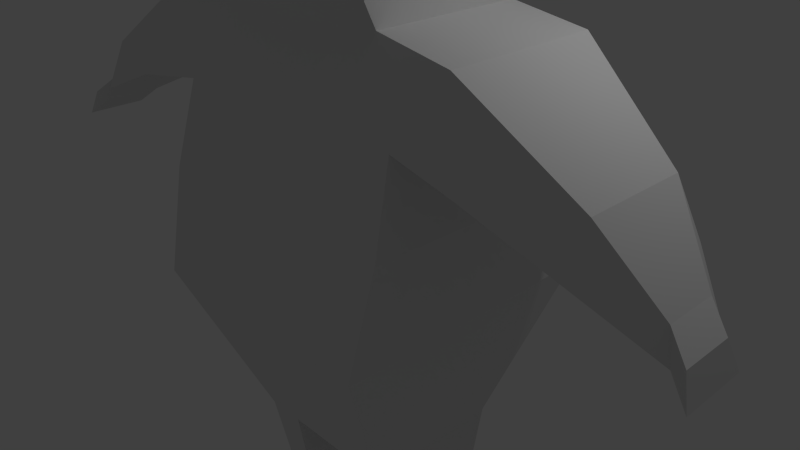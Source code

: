 # Source: model.blend  (saved by Blender 2.70.0; exported with 4.5.12 LTS)
import bpy
from mathutils import Matrix  # noqa: F401  (used for matrix-valued properties, if any)

bpy.ops.wm.read_factory_settings(use_empty=True)
scene = bpy.context.scene
scene.name = 'Scene'

# ---- collections
col_collection_1 = bpy.data.collections.new('Collection 1'); scene.collection.children.link(col_collection_1)

# ---- world
world_world = bpy.data.worlds.new('World'); scene.world = world_world
world_world.color = (0.05088, 0.05088, 0.05088)
world_world.use_sun_shadow = False
world_world.sun_shadow_jitter_overblur = 0.0
world_world.cycles.sampling_method = 'MANUAL'
world_world.cycles.sample_map_resolution = 256

# ---- cameras
cam_camera = bpy.data.cameras.new('Camera')
cam_camera.clip_end = 100.0
cam_camera.lens = 35.0
cam_camera.sensor_width = 32.0
cam_camera.sensor_height = 18.0
cam_camera.ortho_scale = 7.314
cam_camera.dof.focus_distance = 0.0
cam_camera.dof.aperture_fstop = 128.0

# ---- lights
light_lamp = bpy.data.lights.new('Lamp', 'POINT')
light_lamp.transmission_factor = 0.0
light_lamp.cutoff_distance = 30.0
light_lamp.energy = 100.0
light_lamp.shadow_buffer_clip_start = 1.001
light_lamp.shadow_soft_size = 0.1
light_lamp.shadow_maximum_resolution = 0.006
light_lamp.use_absolute_resolution = True
light_lamp.cycles.use_multiple_importance_sampling = False

# ---- meshes
me_model = bpy.data.meshes.new('model')
me_model.from_pydata([(1.076, 1.0, -2.418), (1.076, -1.0, -2.418), (1.274, 1.0, 3.287), (1.274, -1.0, 3.287), (1.076, 1.0, -2.418), (1.076, -1.0, -2.418), (1.274, 1.0, 3.287), (1.274, -1.0, 3.287), (1.834, 1.588, 1.154), (1.834, -1.588, 1.154), (1.246, 1.0, 0.4348), (1.246, -1.0, 0.4348), (1.733, 1.911, -0.1811), (1.733, -1.911, -0.1811), (1.748, 1.294, 2.239), (1.748, -1.294, 2.239), (2.385, 0.8644, 3.16), (2.385, -1.136, 3.16), (2.717, 1.158, 2.112), (2.717, -1.429, 2.112), (3.924, 0.2072, 2.26), (3.924, -1.098, 2.26), (4.141, 0.3989, 1.576), (4.141, -1.289, 1.576), (4.671, -0.339, 1.538), (4.671, -0.983, 1.538), (4.778, -0.2444, 1.201), (4.778, -1.078, 1.201), (4.938, -0.4952, 1.315), (4.938, -1.139, 1.315), (5.045, -0.4006, 0.9776), (5.045, -1.234, 0.9776), (0.7517, 1.0, 3.134), (0.5378, -1.0, -2.418), (0.5378, 1.0, -2.418), (0.7517, -1.0, 3.134), (0.9172, 1.588, 1.154), (0.9172, -1.588, 1.154), (0.8664, 1.911, -0.1811), (0.8664, -1.911, -0.1811), (0.874, 1.294, 2.239), (0.874, -1.294, 2.239), (0.9632, 0.582, -4.678), (0.9632, -0.582, -4.678), (0.6502, -0.582, -4.678), (0.6502, 0.582, -4.678), (1.142, 1.0, 5.349), (1.142, -1.0, 5.349), (0.635, 1.0, 5.449), (0.635, -1.0, 5.449), (1.519, -1.145, 4.762), (0.7079, -1.145, 4.762), (0.7079, 1.145, 4.762), (1.519, 1.145, 4.762), (1.328, -1.188, 3.6), (0.7064, -1.188, 3.797), (1.328, 1.188, 3.6), (0.7064, 1.188, 3.797), (1.467, -1.183, 4.257), (0.7066, -1.183, 4.279), (1.467, 1.183, 4.257), (0.7066, 1.183, 4.279), (-1.076, 1.0, -2.418), (-1.076, -1.0, -2.418), (-1.274, 1.0, 3.287), (-1.274, -1.0, 3.287), (-1.076, 1.0, -2.418), (-1.076, -1.0, -2.418), (-1.274, 1.0, 3.287), (-1.274, -1.0, 3.287), (0.0, 1.0, 3.036), (0.0, 1.0, -2.418), (0.0, -1.0, 3.036), (0.0, -1.0, -2.418), (-1.834, 1.588, 1.154), (-1.834, -1.588, 1.154), (0.0, 1.588, 1.154), (0.0, -1.588, 1.154), (-1.246, 1.0, 0.4348), (-1.246, -1.0, 0.4348), (-1.733, 1.911, -0.1811), (-1.733, -1.911, -0.1811), (0.0, 1.911, -0.1811), (0.0, -1.911, -0.1811), (0.0, 1.294, 2.239), (0.0, -1.294, 2.239), (-1.748, 1.294, 2.239), (-1.748, -1.294, 2.239), (-2.385, 0.8644, 3.16), (-2.385, -1.136, 3.16), (-2.717, 1.158, 2.112), (-2.717, -1.429, 2.112), (-3.924, 0.2072, 2.26), (-3.924, -1.098, 2.26), (-4.141, 0.3989, 1.576), (-4.141, -1.289, 1.576), (-4.671, -0.339, 1.538), (-4.671, -0.983, 1.538), (-4.778, -0.2444, 1.201), (-4.778, -1.078, 1.201), (-4.938, -0.4952, 1.315), (-4.938, -1.139, 1.315), (-5.045, -0.4006, 0.9776), (-5.045, -1.234, 0.9776), (-0.7517, 1.0, 3.134), (-0.5378, -1.0, -2.418), (-0.5378, 1.0, -2.418), (-0.7517, -1.0, 3.134), (-0.9172, 1.588, 1.154), (-0.9172, -1.588, 1.154), (-0.8664, 1.911, -0.1811), (-0.8664, -1.911, -0.1811), (-0.874, 1.294, 2.239), (-0.874, -1.294, 2.239), (-0.9632, 0.582, -4.678), (-0.9632, -0.582, -4.678), (-0.6502, -0.582, -4.678), (-0.6502, 0.582, -4.678), (-1.142, 1.0, 5.349), (-1.142, -1.0, 5.349), (0.0, 1.0, 5.549), (0.0, -1.0, 5.549), (-0.635, 1.0, 5.449), (-0.635, -1.0, 5.449), (-1.519, -1.145, 4.762), (-0.7079, -1.145, 4.762), (0.0, -1.145, 4.762), (0.0, 1.145, 4.762), (-0.7079, 1.145, 4.762), (-1.519, 1.145, 4.762), (-1.328, -1.188, 3.6), (-0.7064, -1.188, 3.797), (0.0, 1.188, 3.797), (-1.328, 1.188, 3.6), (0.0, -1.188, 3.797), (-0.7064, 1.188, 3.797), (-1.467, -1.183, 4.257), (-0.7066, -1.183, 4.279), (0.0, 1.183, 4.279), (-1.467, 1.183, 4.257), (0.0, -1.183, 4.279), (-0.7066, 1.183, 4.279)], [], [(38, 34, 0, 12), (12, 0, 1, 13), (34, 33, 44, 45), (10, 11, 5, 4), (39, 33, 73, 83), (127, 52, 48, 120), (40, 36, 8, 14), (14, 8, 9, 15), (41, 37, 77, 85), (6, 7, 11, 10), (36, 38, 12, 8), (8, 12, 13, 9), (37, 39, 83, 77), (32, 40, 14, 2), (14, 15, 19, 18), (35, 41, 85, 72), (18, 19, 23, 22), (15, 3, 17, 19), (2, 14, 18, 16), (3, 2, 16, 17), (22, 23, 27, 26), (19, 17, 21, 23), (16, 18, 22, 20), (17, 16, 20, 21), (26, 27, 31, 30), (23, 21, 25, 27), (20, 22, 26, 24), (21, 20, 24, 25), (28, 30, 31, 29), (27, 25, 29, 31), (24, 26, 30, 28), (25, 24, 28, 29), (82, 71, 34, 38), (73, 33, 34, 71), (13, 1, 33, 39), (51, 126, 121, 49), (84, 76, 36, 40), (15, 9, 37, 41), (76, 82, 38, 36), (9, 13, 39, 37), (70, 84, 40, 32), (3, 15, 41, 35), (44, 43, 42, 45), (0, 34, 45, 42), (33, 1, 43, 44), (1, 0, 42, 43), (49, 121, 120, 48), (47, 49, 48, 46), (50, 51, 49, 47), (53, 50, 47, 46), (52, 53, 46, 48), (138, 61, 52, 127), (59, 140, 126, 51), (58, 59, 51, 50), (60, 58, 50, 53), (61, 60, 53, 52), (70, 32, 57, 132), (35, 72, 134, 55), (3, 35, 55, 54), (2, 3, 54, 56), (32, 2, 56, 57), (132, 57, 61, 138), (55, 134, 140, 59), (54, 55, 59, 58), (56, 54, 58, 60), (57, 56, 60, 61), (110, 80, 62, 106), (80, 81, 63, 62), (106, 117, 116, 105), (78, 66, 67, 79), (111, 83, 73, 105), (127, 120, 122, 128), (112, 86, 74, 108), (86, 87, 75, 74), (113, 85, 77, 109), (68, 78, 79, 69), (108, 74, 80, 110), (74, 75, 81, 80), (109, 77, 83, 111), (104, 64, 86, 112), (86, 90, 91, 87), (107, 72, 85, 113), (90, 94, 95, 91), (87, 91, 89, 65), (64, 88, 90, 86), (65, 89, 88, 64), (94, 98, 99, 95), (91, 95, 93, 89), (88, 92, 94, 90), (89, 93, 92, 88), (98, 102, 103, 99), (95, 99, 97, 93), (92, 96, 98, 94), (93, 97, 96, 92), (100, 101, 103, 102), (99, 103, 101, 97), (96, 100, 102, 98), (97, 101, 100, 96), (82, 110, 106, 71), (73, 71, 106, 105), (81, 111, 105, 63), (125, 123, 121, 126), (84, 112, 108, 76), (87, 113, 109, 75), (76, 108, 110, 82), (75, 109, 111, 81), (70, 104, 112, 84), (65, 107, 113, 87), (116, 117, 114, 115), (62, 114, 117, 106), (105, 116, 115, 63), (63, 115, 114, 62), (123, 122, 120, 121), (119, 118, 122, 123), (124, 119, 123, 125), (129, 118, 119, 124), (128, 122, 118, 129), (138, 127, 128, 141), (137, 125, 126, 140), (136, 124, 125, 137), (139, 129, 124, 136), (141, 128, 129, 139), (70, 132, 135, 104), (107, 131, 134, 72), (65, 130, 131, 107), (64, 133, 130, 65), (104, 135, 133, 64), (132, 138, 141, 135), (131, 137, 140, 134), (130, 136, 137, 131), (133, 139, 136, 130), (135, 141, 139, 133)])
me_model.use_remesh_preserve_volume = False
me_model.use_remesh_preserve_attributes = False
me_model.use_mirror_vertex_groups = False
me_model.update()
arm_armature = bpy.data.armatures.new('Armature')  # bones are not reproduced

# ---- objects
ob_armature = bpy.data.objects.new('Armature', arm_armature)
ob_model = bpy.data.objects.new('model', me_model)
ob_lamp = bpy.data.objects.new('Lamp', light_lamp)
ob_camera = bpy.data.objects.new('Camera', cam_camera)

# ---- transforms, parenting, visibility, modifiers, constraints
ob_armature.location = (0.03262, -2.236, -2.364)
ob_armature.show_in_front = True
ob_armature.lineart.crease_threshold = 0.0
ob_model.parent = ob_armature
ob_model.matrix_parent_inverse = Matrix(((1.0, 0.0, -9.313e-10, -0.03262), (0.0, 1.0, 0.0, 2.236), (0.0, 0.0, 1.0, 2.364), (0.0, 0.0, 0.0, 1.0)))
ob_model.location = (0.0, 0.0, 0.0)
ob_model.lineart.crease_threshold = 0.0
_vg = ob_model.vertex_groups.new(name='Bone')
for _i, _w in zip([0, 1, 4, 5, 6, 7, 10, 11, 33, 34, 42, 44, 45, 62, 63, 66, 67, 68, 69, 71, 73, 78, 79, 105, 106, 114, 115, 116, 117], [0.03561, 0.03351, 0.6928, 0.7833, 0.3236, 0.2329, 0.508, 0.5079, 0.08497, 0.04766, 0.0117, 0.004155, 0.01241, 0.03654, 0.03646, 0.6904, 0.7785, 0.331, 0.2428, 0.05391, 0.2414, 0.5105, 0.5105, 0.08409, 0.04801, 0.01285, 0.001452, 0.005357, 0.0135]): _vg.add([_i], _w, 'REPLACE')
_vg = ob_model.vertex_groups.new(name='Bone.001')
for _i, _w in zip([0, 1, 8, 9, 12, 13, 14, 33, 34, 36, 37, 38, 39, 40, 42, 43, 44, 45, 62, 63, 71, 73, 74, 75, 76, 77, 80, 81, 82, 83, 84, 86, 105, 106, 108, 109, 110, 111, 112, 114, 115, 116, 117], [0.05305, 0.0574, 0.05073, 0.09754, 0.06789, 0.342, 0.008623, 0.05718, 0.05152, 0.04416, 0.1038, 0.06016, 0.7402, 0.01373, 0.01485, 0.0004906, 0.001827, 0.01476, 0.05269, 0.05725, 0.05173, 0.06811, 0.0501, 0.09612, 0.04167, 0.06615, 0.06651, 0.3228, 0.05761, 0.965, 0.01503, 0.008551, 0.05502, 0.05121, 0.04351, 0.115, 0.05954, 0.6898, 0.01361, 0.01488, 0.0009751, 0.001976, 0.01475]): _vg.add([_i], _w, 'REPLACE')
_vg = ob_model.vertex_groups.new(name='Bone.002')
_vg = ob_model.vertex_groups.new(name='Bone.003')
for _i, _w in zip([8, 9, 12, 13, 14, 15, 35, 36, 37, 38, 39, 40, 41, 72, 74, 75, 76, 77, 80, 81, 82, 84, 85, 86, 87, 107, 108, 109, 110, 111, 112, 113, 134], [0.02527, 0.1396, 0.01179, 0.06932, 0.004706, 0.02495, 0.06583, 0.01264, 0.617, 0.006517, 0.06302, 0.002776, 0.1661, 0.1471, 0.02197, 0.127, 0.00876, 0.8538, 0.01027, 0.06828, 0.0044, 0.00168, 0.6316, 0.003051, 0.01753, 0.06543, 0.01129, 0.5507, 0.005748, 0.06839, 0.002026, 0.1609, 0.01639]): _vg.add([_i], _w, 'REPLACE')
_vg = ob_model.vertex_groups.new(name='Bone.023')
_vg = ob_model.vertex_groups.new(name='Bone.024')
for _i, _w in zip([2, 3, 4, 5, 6, 7, 8, 10, 11, 12, 14, 16, 17, 18, 20, 22, 32, 35, 36, 38, 40, 41, 46, 47, 48, 49, 50, 51, 52, 53, 54, 55, 56, 57, 58, 59, 60, 61, 64, 65, 66, 67, 68, 69, 70, 72, 74, 76, 78, 79, 80, 82, 84, 85, 86, 88, 89, 90, 92, 94, 104, 107, 108, 110, 112, 113, 118, 119, 120, 121, 122, 123, 124, 125, 126, 127, 128, 129, 130, 131, 132, 133, 134, 135, 136, 137, 138, 139, 140, 141], [0.1825, 0.1339, 0.3072, 0.2167, 0.6765, 0.7671, 0.06814, 0.492, 0.4921, 0.05182, 0.08937, 0.1067, 0.04028, 0.06724, 0.03267, 0.01034, 0.1888, 0.2474, 0.08376, 0.05566, 0.1232, 0.03245, 0.4051, 0.6161, 0.4294, 0.7484, 0.4436, 0.7461, 0.3507, 0.3404, 0.1785, 0.5827, 0.2234, 0.2529, 0.3161, 0.6962, 0.2932, 0.3014, 0.1887, 0.1598, 0.3096, 0.2215, 0.669, 0.7572, 0.1905, 0.4984, 0.07001, 0.08978, 0.4895, 0.4895, 0.05283, 0.05741, 0.1344, 0.07825, 0.09296, 0.1121, 0.05191, 0.07064, 0.03771, 0.014, 0.192, 0.2533, 0.08486, 0.05621, 0.1252, 0.0362, 0.4081, 0.6211, 0.4442, 0.8115, 0.4309, 0.7474, 0.4589, 0.7421, 0.841, 0.3551, 0.3529, 0.3451, 0.2283, 0.5811, 0.2584, 0.2286, 0.744, 0.2556, 0.3448, 0.6915, 0.3054, 0.2986, 0.8142, 0.3039]): _vg.add([_i], _w, 'REPLACE')
_vg = ob_model.vertex_groups.new(name='Bone.004')
for _i, _w in zip([2, 3, 8, 9, 14, 15, 16, 17, 18, 20, 32, 35, 36, 37, 40, 41, 46, 47, 48, 49, 50, 51, 52, 53, 54, 55, 56, 57, 58, 59, 60, 61, 64, 70, 72, 76, 84, 85, 104, 107, 112, 118, 120, 121, 122, 126, 127, 128, 129, 132, 133, 134, 135, 138, 139, 140, 141], [0.0761, 0.1983, 0.01745, 0.01666, 0.04412, 0.06513, 0.05997, 0.06023, 0.0319, 0.005637, 0.05995, 0.3756, 0.0137, 0.07165, 0.03826, 0.5626, 0.06964, 0.09497, 0.06006, 0.05235, 0.1638, 0.07045, 0.06306, 0.0783, 0.2804, 0.1545, 0.07405, 0.06224, 0.2415, 0.1001, 0.08071, 0.06347, 0.003122, 0.03957, 0.1063, 0.004975, 0.02281, 0.09936, 0.01772, 0.01553, 0.004363, 0.02432, 0.04868, 0.001525, 0.03324, 0.004487, 0.05126, 0.03359, 0.01859, 0.04885, 0.009834, 0.05403, 0.02768, 0.05093, 0.01556, 0.02251, 0.03177]): _vg.add([_i], _w, 'REPLACE')
_vg = ob_model.vertex_groups.new(name='Bone.005')
for _i, _w in zip([0, 2, 3, 8, 9, 12, 13, 14, 15, 16, 17, 18, 19, 20, 21, 22, 23, 24, 25, 26, 27, 28, 29, 30, 31, 32, 34, 35, 36, 37, 38, 40, 41, 46, 47, 48, 49, 50, 51, 52, 53, 54, 55, 56, 57, 58, 59, 60, 61, 64, 70, 71, 72, 74, 76, 80, 82, 84, 85, 86, 88, 90, 104, 106, 108, 110, 112, 118, 119, 120, 121, 122, 123, 124, 126, 127, 128, 129, 132, 133, 134, 135, 138, 139, 140, 141], [0.02287, 0.2598, 0.5118, 0.1718, 0.1859, 0.1125, 0.06898, 0.2526, 0.649, 0.2939, 0.5761, 0.2369, 0.1838, 0.1739, 0.108, 0.1383, 0.05053, 0.09248, 0.0577, 0.08238, 0.04317, 0.07502, 0.04481, 0.07128, 0.0324, 0.2037, 0.01303, 0.2054, 0.1459, 0.05956, 0.09944, 0.19, 0.1355, 0.1551, 0.1361, 0.1357, 0.07724, 0.2224, 0.0908, 0.1568, 0.1842, 0.4378, 0.1607, 0.2336, 0.1857, 0.3192, 0.1164, 0.2049, 0.171, 0.07536, 0.1485, 0.008065, 0.05682, 0.05829, 0.1151, 0.05513, 0.08394, 0.139, 0.008032, 0.05634, 0.04199, 0.02555, 0.105, 0.001053, 0.08515, 0.06851, 0.09582, 0.09, 0.01616, 0.1142, 0.03156, 0.09898, 0.01561, 0.003002, 0.01904, 0.1304, 0.1068, 0.08654, 0.1447, 0.08288, 0.04409, 0.1102, 0.1385, 0.08573, 0.02737, 0.1098]): _vg.add([_i], _w, 'REPLACE')
_vg = ob_model.vertex_groups.new(name='Bone.006')
for _i, _w in zip([0, 2, 3, 8, 9, 12, 13, 14, 15, 16, 17, 18, 19, 20, 21, 22, 23, 24, 25, 26, 27, 28, 29, 30, 31, 32, 34, 35, 36, 37, 38, 39, 40, 41, 46, 47, 48, 49, 50, 51, 52, 53, 54, 56, 57, 58, 60, 61, 64, 70, 74, 76, 80, 82, 84, 86, 104, 108, 110, 112, 118, 120, 122, 127, 128, 129, 132, 133, 135, 138, 139, 141], [0.01457, 0.1117, 0.05807, 0.1398, 0.4026, 0.09422, 0.1401, 0.1561, 0.1558, 0.1925, 0.1924, 0.242, 0.6551, 0.281, 0.5103, 0.2458, 0.1808, 0.2097, 0.1694, 0.189, 0.1326, 0.1805, 0.1318, 0.171, 0.1168, 0.09507, 0.004039, 0.004169, 0.1043, 0.08865, 0.07787, 0.02664, 0.111, 0.02303, 0.06287, 0.04968, 0.05574, 0.004376, 0.08195, 0.001248, 0.06591, 0.07437, 0.02676, 0.1004, 0.08211, 0.05018, 0.08268, 0.07327, 0.02425, 0.07363, 0.02342, 0.0766, 0.0251, 0.06206, 0.07915, 0.01392, 0.05259, 0.05455, 0.04679, 0.05409, 0.02838, 0.04574, 0.03478, 0.05645, 0.04447, 0.02757, 0.06643, 0.02937, 0.0516, 0.06147, 0.0287, 0.04962]): _vg.add([_i], _w, 'REPLACE')
_vg = ob_model.vertex_groups.new(name='Bone.007')
for _i, _w in zip([2, 8, 12, 14, 16, 17, 18, 19, 20, 21, 22, 23, 24, 25, 26, 27, 28, 29, 30, 31, 32, 36, 38, 40, 46, 52, 53, 56, 57, 60, 61, 70, 76, 84, 127, 132, 138], [0.05435, 0.04625, 0.01023, 0.08231, 0.1063, 0.0593, 0.1529, 0.09151, 0.3192, 0.292, 0.3989, 0.6992, 0.5031, 0.6135, 0.5289, 0.6276, 0.531, 0.5438, 0.5332, 0.5246, 0.04049, 0.0303, 0.003239, 0.05317, 0.005606, 0.01068, 0.02201, 0.04709, 0.02764, 0.02857, 0.01848, 0.01808, 0.01115, 0.02166, 0.001181, 0.01146, 0.006462]): _vg.add([_i], _w, 'REPLACE')
_vg = ob_model.vertex_groups.new(name='Bone.008')
for _i, _w in zip([0, 2, 8, 9, 12, 13, 14, 16, 18, 20, 21, 22, 23, 24, 25, 26, 27, 28, 29, 30, 31, 32, 34, 36, 38, 39, 40, 56, 70, 76, 80, 82, 84, 108, 110, 112], [0.02643, 0.01187, 0.08555, 0.05011, 0.08893, 0.1785, 0.05995, 0.02316, 0.05164, 0.05229, 0.008851, 0.06325, 0.02606, 0.1045, 0.1111, 0.1149, 0.1528, 0.1408, 0.2352, 0.1533, 0.2816, 0.01266, 0.00922, 0.06202, 0.06514, 0.03881, 0.04382, 0.005355, 0.005214, 0.03979, 0.001574, 0.04527, 0.02142, 0.01382, 0.01975, 0.001252]): _vg.add([_i], _w, 'REPLACE')
_vg = ob_model.vertex_groups.new(name='Bone.009')
for _i, _w in zip([35, 46, 48, 52, 57, 61, 64, 65, 70, 72, 74, 75, 84, 85, 86, 87, 88, 89, 90, 104, 107, 109, 112, 113, 118, 119, 120, 122, 123, 124, 125, 127, 128, 129, 130, 131, 132, 133, 134, 135, 136, 137, 138, 139, 140, 141], [0.008049, 0.0003539, 0.006323, 0.006736, 0.003142, 0.005683, 0.05108, 0.1206, 0.01168, 0.09787, 0.002117, 0.01747, 0.001492, 0.09675, 0.0201, 0.05774, 0.03156, 0.02987, 0.009421, 0.03168, 0.3474, 0.0828, 0.01324, 0.5529, 0.04354, 0.06302, 0.01665, 0.03092, 0.02141, 0.107, 0.04921, 0.01941, 0.03508, 0.05253, 0.1151, 0.1121, 0.01741, 0.05047, 0.03612, 0.03457, 0.1565, 0.0725, 0.01916, 0.05428, 0.004397, 0.03585]): _vg.add([_i], _w, 'REPLACE')
_vg = ob_model.vertex_groups.new(name='Bone.010')
for _i, _w in zip([0, 2, 8, 12, 14, 16, 18, 32, 34, 36, 38, 40, 46, 47, 48, 49, 50, 52, 53, 56, 57, 60, 61, 62, 64, 65, 70, 71, 72, 74, 75, 76, 80, 81, 82, 84, 85, 86, 87, 88, 89, 90, 91, 92, 93, 94, 95, 96, 97, 98, 99, 100, 101, 102, 103, 104, 106, 107, 108, 109, 110, 111, 112, 113, 118, 119, 120, 121, 122, 123, 124, 125, 126, 127, 128, 129, 130, 131, 132, 133, 134, 135, 136, 137, 138, 139, 140, 141], [0.001956, 0.07887, 0.06086, 0.05771, 0.05845, 0.04569, 0.02831, 0.1103, 0.003806, 0.08931, 0.07194, 0.1004, 0.0953, 0.01893, 0.1052, 0.01965, 0.003284, 0.1131, 0.0913, 0.08702, 0.1162, 0.09023, 0.1161, 0.02768, 0.2734, 0.5451, 0.1563, 0.01148, 0.0613, 0.1809, 0.1962, 0.121, 0.1188, 0.07569, 0.08836, 0.1462, 0.01194, 0.2654, 0.6675, 0.3058, 0.586, 0.2472, 0.1904, 0.1803, 0.1114, 0.1439, 0.05311, 0.09604, 0.05965, 0.08577, 0.04764, 0.07798, 0.04878, 0.0742, 0.03552, 0.2146, 0.01702, 0.2204, 0.1536, 0.07404, 0.1049, 0.003829, 0.1998, 0.1437, 0.1661, 0.1512, 0.1219, 0.03984, 0.1452, 0.08678, 0.2464, 0.105, 0.02797, 0.1385, 0.1669, 0.1967, 0.5196, 0.1898, 0.1529, 0.246, 0.05364, 0.1962, 0.3533, 0.1363, 0.1466, 0.2179, 0.03829, 0.1813]): _vg.add([_i], _w, 'REPLACE')
_vg = ob_model.vertex_groups.new(name='Bone.011')
for _i, _w in zip([2, 8, 12, 14, 32, 36, 38, 40, 46, 48, 52, 53, 56, 57, 60, 61, 62, 64, 65, 70, 74, 75, 76, 80, 81, 82, 84, 86, 87, 88, 89, 90, 91, 92, 93, 94, 95, 96, 97, 98, 99, 100, 101, 102, 103, 104, 107, 108, 109, 110, 111, 112, 113, 118, 119, 120, 122, 123, 124, 125, 127, 128, 129, 130, 132, 133, 135, 136, 138, 139, 141], [0.009516, 0.01037, 0.01274, 0.001438, 0.03408, 0.03992, 0.03146, 0.03718, 0.01421, 0.01988, 0.02684, 0.01303, 0.0138, 0.03281, 0.0136, 0.03042, 0.008119, 0.08516, 0.05307, 0.05834, 0.1193, 0.3967, 0.06338, 0.08189, 0.1424, 0.05268, 0.0634, 0.1212, 0.1395, 0.1348, 0.1502, 0.1783, 0.6064, 0.1341, 0.1532, 0.1301, 0.0972, 0.09749, 0.07745, 0.09219, 0.06445, 0.08545, 0.06271, 0.08294, 0.05579, 0.07406, 0.001042, 0.08708, 0.103, 0.0668, 0.04413, 0.08786, 0.02133, 0.05294, 0.05021, 0.02962, 0.04345, 0.003865, 0.08471, 0.003993, 0.04198, 0.0539, 0.06147, 0.03652, 0.05297, 0.07778, 0.06481, 0.05366, 0.049, 0.0667, 0.05885]): _vg.add([_i], _w, 'REPLACE')
_vg = ob_model.vertex_groups.new(name='Bone.012')
for _i, _w in zip([32, 36, 40, 52, 57, 61, 64, 65, 70, 74, 76, 80, 82, 84, 86, 87, 88, 89, 90, 91, 92, 93, 94, 95, 96, 97, 98, 99, 100, 101, 102, 103, 104, 108, 110, 112, 118, 122, 127, 128, 129, 132, 133, 135, 138, 139, 141], [0.0094, 0.005036, 0.00928, 0.001403, 0.007982, 0.005216, 0.07208, 0.005139, 0.03633, 0.06032, 0.02683, 0.0257, 0.005847, 0.0403, 0.1028, 0.003792, 0.1455, 0.09465, 0.187, 0.1269, 0.4102, 0.6113, 0.4422, 0.7246, 0.4761, 0.5648, 0.4609, 0.427, 0.4649, 0.4134, 0.4474, 0.3717, 0.05849, 0.05044, 0.0169, 0.06701, 0.01329, 0.006731, 0.01174, 0.02186, 0.02913, 0.02672, 0.06255, 0.04787, 0.01931, 0.04416, 0.03373]): _vg.add([_i], _w, 'REPLACE')
_vg = ob_model.vertex_groups.new(name='Bone.013')
for _i, _w in zip([12, 36, 38, 40, 62, 64, 70, 74, 75, 76, 80, 81, 82, 84, 86, 88, 90, 92, 93, 94, 95, 96, 97, 98, 99, 100, 101, 102, 103, 104, 106, 108, 110, 111, 112, 129, 132, 133, 135, 139, 141], [0.002929, 0.01653, 0.02135, 0.005129, 0.02696, 0.02533, 0.01275, 0.08754, 0.05129, 0.04334, 0.08921, 0.1772, 0.04697, 0.02707, 0.0639, 0.05191, 0.07472, 0.1055, 0.06577, 0.1324, 0.09407, 0.2418, 0.251, 0.2778, 0.4197, 0.3003, 0.4335, 0.3254, 0.4947, 0.02318, 0.009825, 0.06405, 0.06586, 0.0523, 0.05048, 0.006901, 0.002675, 0.01962, 0.01115, 0.009583, 0.004368]): _vg.add([_i], _w, 'REPLACE')
_vg = ob_model.vertex_groups.new(name='Bone.014')
for _i, _w in zip([0, 1, 2, 8, 9, 12, 13, 14, 16, 18, 22, 32, 33, 34, 36, 38, 39, 40, 42, 43, 44, 45, 56, 57, 61, 62, 63, 64, 70, 71, 73, 74, 76, 80, 82, 84, 86, 104, 105, 106, 108, 110, 112, 114, 115, 116, 117, 132, 133, 135, 138], [0.3618, 0.6721, 0.01375, 0.0949, 0.023, 0.1585, 0.121, 0.05327, 0.007835, 0.02561, 0.007698, 0.02713, 0.6288, 0.3179, 0.0951, 0.1541, 0.05645, 0.05886, 0.2658, 0.2382, 0.2431, 0.2642, 0.009375, 0.01048, 0.001902, 0.1409, 0.07035, 0.002011, 0.03078, 0.2453, 0.2957, 0.06152, 0.08778, 0.09265, 0.1355, 0.05705, 0.02384, 0.01871, 0.1141, 0.1786, 0.07544, 0.1125, 0.04863, 0.08294, 0.05581, 0.05864, 0.08434, 0.0108, 7.456e-05, 0.005486, 0.001929]): _vg.add([_i], _w, 'REPLACE')
_vg = ob_model.vertex_groups.new(name='Bone.015')
for _i, _w in zip([0, 1, 8, 12, 33, 34, 36, 38, 42, 43, 44, 45, 62, 63, 71, 73, 74, 76, 80, 82, 105, 106, 108, 110, 114, 115, 116, 117], [0.1281, 0.06064, 0.02043, 0.05873, 0.05212, 0.1309, 0.02647, 0.06203, 0.4527, 0.5776, 0.5657, 0.4508, 0.09789, 0.02447, 0.1178, 0.02375, 0.01328, 0.02699, 0.05082, 0.06107, 0.01995, 0.1147, 0.0221, 0.05693, 0.2163, 0.2243, 0.2811, 0.2239]): _vg.add([_i], _w, 'REPLACE')
_vg = ob_model.vertex_groups.new(name='Bone.016')
for _i, _w in zip([0, 1, 2, 8, 12, 14, 32, 33, 34, 36, 38, 40, 42, 43, 44, 45, 57, 62, 63, 64, 70, 71, 73, 74, 75, 76, 80, 81, 82, 84, 86, 88, 90, 94, 104, 105, 106, 108, 110, 111, 112, 114, 115, 116, 117, 132, 133, 135, 138, 141], [0.1394, 0.06782, 0.001263, 0.06074, 0.09162, 0.02235, 0.01812, 0.1155, 0.1774, 0.0748, 0.1116, 0.04767, 0.08146, 0.05407, 0.05722, 0.08293, 0.005071, 0.3585, 0.6601, 0.01424, 0.03051, 0.2439, 0.2973, 0.09505, 0.02678, 0.08735, 0.1581, 0.1251, 0.1347, 0.05682, 0.0538, 0.008347, 0.02616, 0.007519, 0.02728, 0.6319, 0.3161, 0.09492, 0.1534, 0.06816, 0.05894, 0.2674, 0.2419, 0.2463, 0.2659, 0.01063, 0.009762, 0.0106, 0.001802, 0.002002]): _vg.add([_i], _w, 'REPLACE')
_vg = ob_model.vertex_groups.new(name='Bone.017')
for _i, _w in zip([0, 12, 34, 38, 42, 45, 62, 63, 71, 80, 82, 105, 106, 110, 114, 115, 116, 117], [0.04397, 0.003191, 0.06358, 0.01217, 0.01851, 0.02333, 0.07729, 0.02503, 0.07468, 0.01963, 0.01999, 0.007329, 0.07963, 0.02267, 0.2647, 0.3629, 0.2964, 0.2579]): _vg.add([_i], _w, 'REPLACE')
_m = ob_model.modifiers.new('Armature', 'ARMATURE')
_m.object = ob_armature
ob_lamp.location = (4.076, 1.005, 5.904)
ob_lamp.rotation_euler = (0.6503, 0.05522, 1.866)
ob_lamp.lock_rotations_4d = False
ob_lamp.empty_display_type = 'ARROWS'
ob_lamp.color = (0.0, 0.0, 0.0, 0.0)
ob_lamp.lineart.crease_threshold = 0.0
ob_camera.location = (7.481, -6.508, 5.344)
ob_camera.rotation_euler = (1.109, 0.01082, 0.8149)
ob_camera.lock_rotations_4d = False
ob_camera.empty_display_type = 'ARROWS'
ob_camera.color = (0.0, 0.0, 0.0, 0.0)
ob_camera.display_type = 'WIRE'
ob_camera.lineart.crease_threshold = 0.0

# ---- collection membership
col_collection_1.objects.link(ob_armature)
col_collection_1.objects.link(ob_model)
col_collection_1.objects.link(ob_lamp)
col_collection_1.objects.link(ob_camera)

# ---- scene / render settings (as saved in the file)
scene.camera = ob_camera
scene.frame_start = 1; scene.frame_end = 12; scene.frame_set(0)
scene.render.engine = 'BLENDER_EEVEE_NEXT'
scene.render.resolution_percentage = 50
scene.render.dither_intensity = 0.0
scene.cycles.use_denoising = False
scene.cycles.samples = 10
scene.cycles.sampling_pattern = 'TABULATED_SOBOL'
scene.cycles.light_sampling_threshold = 0.0
scene.cycles.use_adaptive_sampling = False
scene.cycles.use_light_tree = False
scene.cycles.blur_glossy = 0.0
scene.cycles.volume_bounces = 1
scene.cycles.pixel_filter_type = 'GAUSSIAN'
scene.cycles.sample_clamp_indirect = 0.0
scene.view_settings.view_transform = 'Standard'
bpy.context.view_layer.update()
